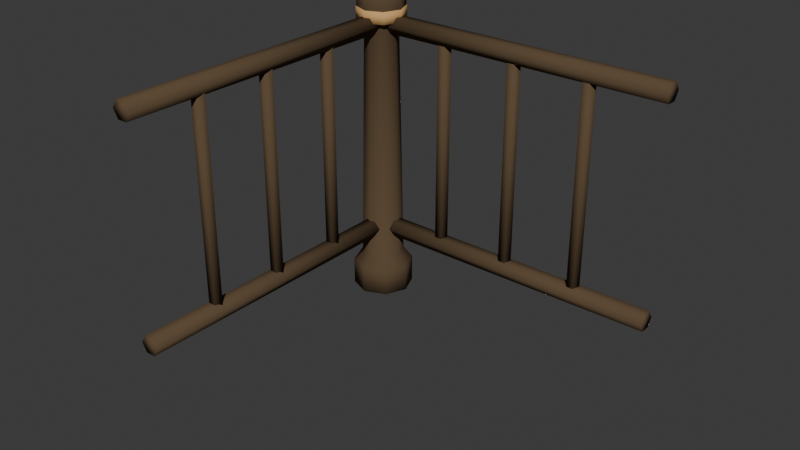 # Source: railing_corner.blend  (saved by Blender 5.2.45; exported with 4.5.12 LTS)
import bpy
from mathutils import Matrix  # noqa: F401  (used for matrix-valued properties, if any)

bpy.ops.wm.read_factory_settings(use_empty=True)
scene = bpy.context.scene
scene.name = 'Scene'

# ---- collections
col_collection = bpy.data.collections.new('Collection'); scene.collection.children.link(col_collection)

# ---- materials (node trees are filled in below, after node groups)
mat_metal_005 = bpy.data.materials.new('metal.005')
mat_metal_005.diffuse_color = (0.1095, 0.07227, 0.03955, 1.0)
mat_wood_light_004 = bpy.data.materials.new('wood_light.004')
mat_wood_light_004.diffuse_color = (0.6308, 0.3763, 0.15, 1.0)

# ---- material node trees
mat_metal_005.use_nodes = True; mat_metal_005.node_tree.nodes.clear()
_N = mat_metal_005.node_tree.nodes; _L = mat_metal_005.node_tree.links
n0 = _N.new('ShaderNodeBsdfPrincipled'); n0.name = 'Principled BSDF'; n0.location = (-200, 100)
n0.inputs[0].default_value = (0.1095, 0.07227, 0.03955, 1.0)
n0.inputs[2].default_value = 0.94
n0.inputs[10].default_value = 0.005
n0.inputs[13].default_value = 0.15
n1 = _N.new('ShaderNodeOutputMaterial'); n1.name = 'Material Output'; n1.location = (200, 100)
_L.new(n0.outputs[0], n1.inputs[0])
n1.is_active_output = True
mat_wood_light_004.use_nodes = True; mat_wood_light_004.node_tree.nodes.clear()
_N = mat_wood_light_004.node_tree.nodes; _L = mat_wood_light_004.node_tree.links
n0 = _N.new('ShaderNodeBsdfPrincipled'); n0.name = 'Principled BSDF'; n0.location = (-200, 100)
n0.inputs[0].default_value = (0.6308, 0.3763, 0.15, 1.0)
n0.inputs[2].default_value = 0.94
n0.inputs[10].default_value = 0.005
n0.inputs[13].default_value = 0.15
n1 = _N.new('ShaderNodeOutputMaterial'); n1.name = 'Material Output'; n1.location = (200, 100)
_L.new(n0.outputs[0], n1.inputs[0])
n1.is_active_output = True

# ---- world
world_world = bpy.data.worlds.new('World'); scene.world = world_world
world_world.use_nodes = True; world_world.node_tree.nodes.clear()
_N = world_world.node_tree.nodes; _L = world_world.node_tree.links
n0 = _N.new('ShaderNodeOutputWorld'); n0.name = 'World Output'; n0.location = (200, 100)
n1 = _N.new('ShaderNodeBackground'); n1.name = 'Background'; n1.location = (-200, 100)
n1.inputs[0].default_value = (0.05088, 0.05088, 0.05088, 1.0)
_L.new(n1.outputs[0], n0.inputs[0])
n0.is_active_output = True
world_world.color = (0.05088, 0.05088, 0.05088)
world_world.sun_shadow_jitter_overblur = 0.0

# ---- meshes
me_square_ish_rounded_base_001 = bpy.data.meshes.new('Square-ish rounded base.001')
me_square_ish_rounded_base_001.from_pydata([(0.1, 0.0, 0.0), (0.07071, -0.07071, 0.0), (6.123e-18, -0.1, 0.0), (-0.07071, -0.07071, 0.0), (-0.1, -1.225e-17, 0.0), (-0.07071, 0.07071, 0.0), (-1.837e-17, 0.1, 0.0), (0.07071, 0.07071, 0.0), (0.1, 0.0, 0.09), (0.07071, -0.07071, 0.09), (6.123e-18, -0.1, 0.09), (-0.07071, -0.07071, 0.09), (-0.1, -1.225e-17, 0.09), (-0.07071, 0.07071, 0.09), (-1.837e-17, 0.1, 0.09), (0.07071, 0.07071, 0.09), (0.07, 0.0, 0.13), (0.0495, -0.0495, 0.13), (4.286e-18, -0.07, 0.13), (-0.0495, -0.0495, 0.13), (-0.07, -8.573e-18, 0.13), (-0.0495, 0.0495, 0.13), (-1.286e-17, 0.07, 0.13), (0.0495, 0.0495, 0.13), (0.055, 0.0, 0.92), (0.03889, -0.03889, 0.92), (3.368e-18, -0.055, 0.92), (-0.03889, -0.03889, 0.92), (-0.055, -6.736e-18, 0.92), (-0.03889, 0.03889, 0.92), (-1.01e-17, 0.055, 0.92), (0.03889, 0.03889, 0.92), (0.078, 0.0, 0.97), (0.05515, -0.05515, 0.97), (4.776e-18, -0.078, 0.97), (-0.05515, -0.05515, 0.97), (-0.078, -9.552e-18, 0.97), (-0.05515, 0.05515, 0.97), (-1.433e-17, 0.078, 0.97), (0.05515, 0.05515, 0.97), (0.078, 0.0, 1.04), (0.05515, -0.05515, 1.04), (4.776e-18, -0.078, 1.04), (-0.05515, -0.05515, 1.04), (-0.078, -9.552e-18, 1.04), (-0.05515, 0.05515, 1.04), (-1.433e-17, 0.078, 1.04), (0.05515, 0.05515, 1.04), (0.035, 0.0, 1.08), (0.02475, -0.02475, 1.08), (2.143e-18, -0.035, 1.08), (-0.02475, -0.02475, 1.08), (-0.035, -4.286e-18, 1.08), (-0.02475, 0.02475, 1.08), (-6.429e-18, 0.035, 1.08), (0.02475, 0.02475, 1.08)], [], [(0, 8, 9, 1), (1, 9, 10, 2), (2, 10, 11, 3), (3, 11, 12, 4), (4, 12, 13, 5), (5, 13, 14, 6), (6, 14, 15, 7), (7, 15, 8, 0), (8, 16, 17, 9), (9, 17, 18, 10), (10, 18, 19, 11), (11, 19, 20, 12), (12, 20, 21, 13), (13, 21, 22, 14), (14, 22, 23, 15), (15, 23, 16, 8), (16, 24, 25, 17), (17, 25, 26, 18), (18, 26, 27, 19), (19, 27, 28, 20), (20, 28, 29, 21), (21, 29, 30, 22), (22, 30, 31, 23), (23, 31, 24, 16), (24, 32, 33, 25), (25, 33, 34, 26), (26, 34, 35, 27), (27, 35, 36, 28), (28, 36, 37, 29), (29, 37, 38, 30), (30, 38, 39, 31), (31, 39, 32, 24), (32, 40, 41, 33), (33, 41, 42, 34), (34, 42, 43, 35), (35, 43, 44, 36), (36, 44, 45, 37), (37, 45, 46, 38), (38, 46, 47, 39), (39, 47, 40, 32), (40, 48, 49, 41), (41, 49, 50, 42), (42, 50, 51, 43), (43, 51, 52, 44), (44, 52, 53, 45), (45, 53, 54, 46), (46, 54, 55, 47), (47, 55, 48, 40), (7, 0, 1, 2, 3, 4, 5, 6), (48, 55, 54, 53, 52, 51, 50, 49)])
me_square_ish_rounded_base_001.polygons.foreach_set('use_smooth', [True] * 50)
me_square_ish_rounded_base_001.materials.append(mat_metal_005)
me_square_ish_rounded_base_001.update()
me_warm_post_collar_002 = bpy.data.meshes.new('Warm post collar.002')
me_warm_post_collar_002.from_pydata([(0.08, 0.0, 0.94), (0.05657, -0.05657, 0.94), (4.899e-18, -0.08, 0.94), (-0.05657, -0.05657, 0.94), (-0.08, -9.797e-18, 0.94), (-0.05657, 0.05657, 0.94), (-1.47e-17, 0.08, 0.94), (0.05657, 0.05657, 0.94), (0.08, 0.0, 0.98), (0.05657, -0.05657, 0.98), (4.899e-18, -0.08, 0.98), (-0.05657, -0.05657, 0.98), (-0.08, -9.797e-18, 0.98), (-0.05657, 0.05657, 0.98), (-1.47e-17, 0.08, 0.98), (0.05657, 0.05657, 0.98)], [], [(0, 8, 9, 1), (1, 9, 10, 2), (2, 10, 11, 3), (3, 11, 12, 4), (4, 12, 13, 5), (5, 13, 14, 6), (6, 14, 15, 7), (7, 15, 8, 0), (7, 0, 1, 2, 3, 4, 5, 6), (8, 15, 14, 13, 12, 11, 10, 9)])
me_warm_post_collar_002.polygons.foreach_set('use_smooth', [True] * 10)
me_warm_post_collar_002.materials.append(mat_wood_light_004)
me_warm_post_collar_002.update()
me_rounded_horizontal_rail_002 = bpy.data.meshes.new('Rounded horizontal rail.002')
me_rounded_horizontal_rail_002.from_pydata([(0.0, -0.032, 0.23), (0.0, -0.016, 0.2023), (0.0, 0.016, 0.2023), (0.0, 0.032, 0.23), (0.0, 0.016, 0.2577), (0.0, -0.016, 0.2577), (1.0, -0.032, 0.23), (1.0, -0.016, 0.2023), (1.0, 0.016, 0.2023), (1.0, 0.032, 0.23), (1.0, 0.016, 0.2577), (1.0, -0.016, 0.2577)], [], [(0, 1, 7, 6), (1, 2, 8, 7), (2, 3, 9, 8), (3, 4, 10, 9), (4, 5, 11, 10), (5, 0, 6, 11), (5, 4, 3, 2, 1, 0), (6, 7, 8, 9, 10, 11)])
me_rounded_horizontal_rail_002.polygons.foreach_set('use_smooth', [True] * 8)
me_rounded_horizontal_rail_002.materials.append(mat_metal_005)
me_rounded_horizontal_rail_002.update()
me_rounded_horizontal_rail_004 = bpy.data.meshes.new('Rounded horizontal rail.004')
me_rounded_horizontal_rail_004.from_pydata([(0.0, -0.032, 0.93), (0.0, -0.016, 0.9023), (0.0, 0.016, 0.9023), (0.0, 0.032, 0.93), (0.0, 0.016, 0.9577), (0.0, -0.016, 0.9577), (1.0, -0.032, 0.93), (1.0, -0.016, 0.9023), (1.0, 0.016, 0.9023), (1.0, 0.032, 0.93), (1.0, 0.016, 0.9577), (1.0, -0.016, 0.9577)], [], [(0, 1, 7, 6), (1, 2, 8, 7), (2, 3, 9, 8), (3, 4, 10, 9), (4, 5, 11, 10), (5, 0, 6, 11), (5, 4, 3, 2, 1, 0), (6, 7, 8, 9, 10, 11)])
me_rounded_horizontal_rail_004.polygons.foreach_set('use_smooth', [True] * 8)
me_rounded_horizontal_rail_004.materials.append(mat_metal_005)
me_rounded_horizontal_rail_004.update()
me_even_open_railing_baluster_014 = bpy.data.meshes.new('Even open railing baluster.014')
me_even_open_railing_baluster_014.from_pydata([(0.25, 0.021, 0.23), (0.23, 0.006489, 0.23), (0.2377, -0.01699, 0.23), (0.2623, -0.01699, 0.23), (0.27, 0.006489, 0.23), (0.25, 0.021, 0.93), (0.23, 0.006489, 0.93), (0.2377, -0.01699, 0.93), (0.2623, -0.01699, 0.93), (0.27, 0.006489, 0.93)], [], [(0, 1, 6, 5), (1, 2, 7, 6), (2, 3, 8, 7), (3, 4, 9, 8), (4, 0, 5, 9), (4, 3, 2, 1, 0), (5, 6, 7, 8, 9)])
me_even_open_railing_baluster_014.polygons.foreach_set('use_smooth', [True] * 7)
me_even_open_railing_baluster_014.materials.append(mat_metal_005)
me_even_open_railing_baluster_014.update()
me_even_open_railing_baluster_015 = bpy.data.meshes.new('Even open railing baluster.015')
me_even_open_railing_baluster_015.from_pydata([(0.5, 0.021, 0.23), (0.48, 0.006489, 0.23), (0.4877, -0.01699, 0.23), (0.5123, -0.01699, 0.23), (0.52, 0.006489, 0.23), (0.5, 0.021, 0.93), (0.48, 0.006489, 0.93), (0.4877, -0.01699, 0.93), (0.5123, -0.01699, 0.93), (0.52, 0.006489, 0.93)], [], [(0, 1, 6, 5), (1, 2, 7, 6), (2, 3, 8, 7), (3, 4, 9, 8), (4, 0, 5, 9), (4, 3, 2, 1, 0), (5, 6, 7, 8, 9)])
me_even_open_railing_baluster_015.polygons.foreach_set('use_smooth', [True] * 7)
me_even_open_railing_baluster_015.materials.append(mat_metal_005)
me_even_open_railing_baluster_015.update()
me_even_open_railing_baluster_016 = bpy.data.meshes.new('Even open railing baluster.016')
me_even_open_railing_baluster_016.from_pydata([(0.75, 0.021, 0.23), (0.73, 0.006489, 0.23), (0.7377, -0.01699, 0.23), (0.7623, -0.01699, 0.23), (0.77, 0.006489, 0.23), (0.75, 0.021, 0.93), (0.73, 0.006489, 0.93), (0.7377, -0.01699, 0.93), (0.7623, -0.01699, 0.93), (0.77, 0.006489, 0.93)], [], [(0, 1, 6, 5), (1, 2, 7, 6), (2, 3, 8, 7), (3, 4, 9, 8), (4, 0, 5, 9), (4, 3, 2, 1, 0), (5, 6, 7, 8, 9)])
me_even_open_railing_baluster_016.polygons.foreach_set('use_smooth', [True] * 7)
me_even_open_railing_baluster_016.materials.append(mat_metal_005)
me_even_open_railing_baluster_016.update()
me_rounded_horizontal_rail_005 = bpy.data.meshes.new('Rounded horizontal rail.005')
me_rounded_horizontal_rail_005.from_pydata([(-0.032, 0.0, 0.23), (-0.016, 0.0, 0.2023), (0.016, 0.0, 0.2023), (0.032, 0.0, 0.23), (0.016, 0.0, 0.2577), (-0.016, 0.0, 0.2577), (-0.032, -1.0, 0.23), (-0.016, -1.0, 0.2023), (0.016, -1.0, 0.2023), (0.032, -1.0, 0.23), (0.016, -1.0, 0.2577), (-0.016, -1.0, 0.2577)], [], [(0, 1, 7, 6), (1, 2, 8, 7), (2, 3, 9, 8), (3, 4, 10, 9), (4, 5, 11, 10), (5, 0, 6, 11), (5, 4, 3, 2, 1, 0), (6, 7, 8, 9, 10, 11)])
me_rounded_horizontal_rail_005.polygons.foreach_set('use_smooth', [True] * 8)
me_rounded_horizontal_rail_005.materials.append(mat_metal_005)
me_rounded_horizontal_rail_005.update()
me_rounded_horizontal_rail_006 = bpy.data.meshes.new('Rounded horizontal rail.006')
me_rounded_horizontal_rail_006.from_pydata([(-0.032, 0.0, 0.93), (-0.016, 0.0, 0.9023), (0.016, 0.0, 0.9023), (0.032, 0.0, 0.93), (0.016, 0.0, 0.9577), (-0.016, 0.0, 0.9577), (-0.032, -1.0, 0.93), (-0.016, -1.0, 0.9023), (0.016, -1.0, 0.9023), (0.032, -1.0, 0.93), (0.016, -1.0, 0.9577), (-0.016, -1.0, 0.9577)], [], [(0, 1, 7, 6), (1, 2, 8, 7), (2, 3, 9, 8), (3, 4, 10, 9), (4, 5, 11, 10), (5, 0, 6, 11), (5, 4, 3, 2, 1, 0), (6, 7, 8, 9, 10, 11)])
me_rounded_horizontal_rail_006.polygons.foreach_set('use_smooth', [True] * 8)
me_rounded_horizontal_rail_006.materials.append(mat_metal_005)
me_rounded_horizontal_rail_006.update()
me_even_open_railing_baluster_017 = bpy.data.meshes.new('Even open railing baluster.017')
me_even_open_railing_baluster_017.from_pydata([(0.0, -0.229, 0.23), (-0.01997, -0.2435, 0.23), (-0.01234, -0.267, 0.23), (0.01234, -0.267, 0.23), (0.01997, -0.2435, 0.23), (0.0, -0.229, 0.93), (-0.01997, -0.2435, 0.93), (-0.01234, -0.267, 0.93), (0.01234, -0.267, 0.93), (0.01997, -0.2435, 0.93)], [], [(0, 1, 6, 5), (1, 2, 7, 6), (2, 3, 8, 7), (3, 4, 9, 8), (4, 0, 5, 9), (4, 3, 2, 1, 0), (5, 6, 7, 8, 9)])
me_even_open_railing_baluster_017.polygons.foreach_set('use_smooth', [True] * 7)
me_even_open_railing_baluster_017.materials.append(mat_metal_005)
me_even_open_railing_baluster_017.update()
me_even_open_railing_baluster_018 = bpy.data.meshes.new('Even open railing baluster.018')
me_even_open_railing_baluster_018.from_pydata([(0.0, -0.479, 0.23), (-0.01997, -0.4935, 0.23), (-0.01234, -0.517, 0.23), (0.01234, -0.517, 0.23), (0.01997, -0.4935, 0.23), (0.0, -0.479, 0.93), (-0.01997, -0.4935, 0.93), (-0.01234, -0.517, 0.93), (0.01234, -0.517, 0.93), (0.01997, -0.4935, 0.93)], [], [(0, 1, 6, 5), (1, 2, 7, 6), (2, 3, 8, 7), (3, 4, 9, 8), (4, 0, 5, 9), (4, 3, 2, 1, 0), (5, 6, 7, 8, 9)])
me_even_open_railing_baluster_018.polygons.foreach_set('use_smooth', [True] * 7)
me_even_open_railing_baluster_018.materials.append(mat_metal_005)
me_even_open_railing_baluster_018.update()
me_even_open_railing_baluster_019 = bpy.data.meshes.new('Even open railing baluster.019')
me_even_open_railing_baluster_019.from_pydata([(0.0, -0.729, 0.23), (-0.01997, -0.7435, 0.23), (-0.01234, -0.767, 0.23), (0.01234, -0.767, 0.23), (0.01997, -0.7435, 0.23), (0.0, -0.729, 0.93), (-0.01997, -0.7435, 0.93), (-0.01234, -0.767, 0.93), (0.01234, -0.767, 0.93), (0.01997, -0.7435, 0.93)], [], [(0, 1, 6, 5), (1, 2, 7, 6), (2, 3, 8, 7), (3, 4, 9, 8), (4, 0, 5, 9), (4, 3, 2, 1, 0), (5, 6, 7, 8, 9)])
me_even_open_railing_baluster_019.polygons.foreach_set('use_smooth', [True] * 7)
me_even_open_railing_baluster_019.materials.append(mat_metal_005)
me_even_open_railing_baluster_019.update()

# ---- objects
ob_railing_corner___installation_pivot = bpy.data.objects.new('railing_corner / installation pivot', None)
ob_square_ish_rounded_base = bpy.data.objects.new('Square-ish rounded base', me_square_ish_rounded_base_001)
ob_warm_post_collar = bpy.data.objects.new('Warm post collar', me_warm_post_collar_002)
ob_rounded_horizontal_rail = bpy.data.objects.new('Rounded horizontal rail', me_rounded_horizontal_rail_002)
ob_rounded_horizontal_rail_001 = bpy.data.objects.new('Rounded horizontal rail.001', me_rounded_horizontal_rail_004)
ob_even_open_railing_baluster = bpy.data.objects.new('Even open railing baluster', me_even_open_railing_baluster_014)
ob_even_open_railing_baluster_001 = bpy.data.objects.new('Even open railing baluster.001', me_even_open_railing_baluster_015)
ob_even_open_railing_baluster_002 = bpy.data.objects.new('Even open railing baluster.002', me_even_open_railing_baluster_016)
ob_rounded_horizontal_rail_002 = bpy.data.objects.new('Rounded horizontal rail.002', me_rounded_horizontal_rail_005)
ob_rounded_horizontal_rail_003 = bpy.data.objects.new('Rounded horizontal rail.003', me_rounded_horizontal_rail_006)
ob_even_open_railing_baluster_003 = bpy.data.objects.new('Even open railing baluster.003', me_even_open_railing_baluster_017)
ob_even_open_railing_baluster_004 = bpy.data.objects.new('Even open railing baluster.004', me_even_open_railing_baluster_018)
ob_even_open_railing_baluster_005 = bpy.data.objects.new('Even open railing baluster.005', me_even_open_railing_baluster_019)

# ---- transforms, parenting, visibility, modifiers, constraints
ob_railing_corner___installation_pivot.location = (0.0, 0.0, 0.0)
ob_square_ish_rounded_base.parent = ob_railing_corner___installation_pivot
ob_square_ish_rounded_base.location = (0.0, 0.0, 0.0)
ob_warm_post_collar.parent = ob_railing_corner___installation_pivot
ob_warm_post_collar.location = (0.0, 0.0, 0.0)
ob_rounded_horizontal_rail.parent = ob_railing_corner___installation_pivot
ob_rounded_horizontal_rail.location = (0.0, 0.0, 0.0)
ob_rounded_horizontal_rail_001.parent = ob_railing_corner___installation_pivot
ob_rounded_horizontal_rail_001.location = (0.0, 0.0, 0.0)
ob_even_open_railing_baluster.parent = ob_railing_corner___installation_pivot
ob_even_open_railing_baluster.location = (0.0, 0.0, 0.0)
ob_even_open_railing_baluster_001.parent = ob_railing_corner___installation_pivot
ob_even_open_railing_baluster_001.location = (0.0, 0.0, 0.0)
ob_even_open_railing_baluster_002.parent = ob_railing_corner___installation_pivot
ob_even_open_railing_baluster_002.location = (0.0, 0.0, 0.0)
ob_rounded_horizontal_rail_002.parent = ob_railing_corner___installation_pivot
ob_rounded_horizontal_rail_002.location = (0.0, 0.0, 0.0)
ob_rounded_horizontal_rail_003.parent = ob_railing_corner___installation_pivot
ob_rounded_horizontal_rail_003.location = (0.0, 0.0, 0.0)
ob_even_open_railing_baluster_003.parent = ob_railing_corner___installation_pivot
ob_even_open_railing_baluster_003.location = (0.0, 0.0, 0.0)
ob_even_open_railing_baluster_004.parent = ob_railing_corner___installation_pivot
ob_even_open_railing_baluster_004.location = (0.0, 0.0, 0.0)
ob_even_open_railing_baluster_005.parent = ob_railing_corner___installation_pivot
ob_even_open_railing_baluster_005.location = (0.0, 0.0, 0.0)

# ---- collection membership
scene.collection.objects.link(ob_railing_corner___installation_pivot)
scene.collection.objects.link(ob_square_ish_rounded_base)
scene.collection.objects.link(ob_warm_post_collar)
scene.collection.objects.link(ob_rounded_horizontal_rail)
scene.collection.objects.link(ob_rounded_horizontal_rail_001)
scene.collection.objects.link(ob_even_open_railing_baluster)
scene.collection.objects.link(ob_even_open_railing_baluster_001)
scene.collection.objects.link(ob_even_open_railing_baluster_002)
scene.collection.objects.link(ob_rounded_horizontal_rail_002)
scene.collection.objects.link(ob_rounded_horizontal_rail_003)
scene.collection.objects.link(ob_even_open_railing_baluster_003)
scene.collection.objects.link(ob_even_open_railing_baluster_004)
scene.collection.objects.link(ob_even_open_railing_baluster_005)

# ---- scene / render settings (as saved in the file)
scene.frame_start = 1; scene.frame_end = 250; scene.frame_set(1)
scene.render.engine = 'BLENDER_EEVEE_NEXT'
scene.render.bake_bias = 0.0
scene.render.bake_samples = 0
scene.render.compositor_device = 'GPU'
scene.eevee.use_volume_custom_range = False
scene.eevee.fast_gi_thickness_near = 0.1
scene.eevee.fast_gi_thickness_far = 0.0
scene.eevee.ray_tracing_options.screen_trace_thickness = 0.1
bpy.context.view_layer.update()

# ---- added for rendering (the .blend has no active camera and no usable light): camera, sun
cam_auto = bpy.data.cameras.new('AutoCamera')
cam_auto.lens = 50.0
cam_auto.sensor_width = 36.0
cam_auto.clip_end = 1000.0
ob_auto_camera = bpy.data.objects.new('AutoCamera', cam_auto)
scene.collection.objects.link(ob_auto_camera)
ob_auto_camera.location = (2.20217, -2.55261, 1.94174)
ob_auto_camera.rotation_euler = (1.09748, -7.21219e-08, 0.694738)
scene.camera = ob_auto_camera
light_auto_sun = bpy.data.lights.new('AutoSun', 'SUN')
light_auto_sun.energy = 3.0
light_auto_sun.angle = 0.0523599
ob_auto_sun = bpy.data.objects.new('AutoSun', light_auto_sun)
scene.collection.objects.link(ob_auto_sun)
ob_auto_sun.rotation_euler = (0.872665, 0.174533, 0.523599)
bpy.context.view_layer.update()
